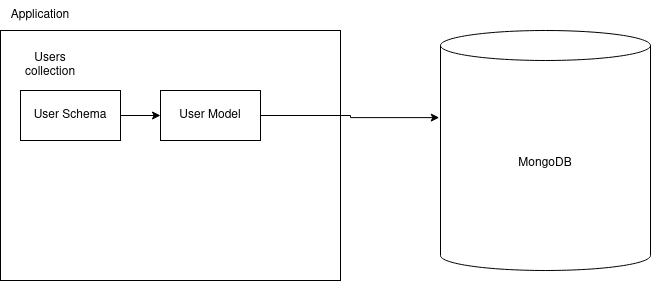

The diagram above was exported from draw.io. Its source (the exported page's mxGraphModel, read from the mxfile embedded in the PNG):
<mxGraphModel dx="948" dy="607" grid="1" gridSize="10" guides="1" tooltips="1" connect="1" arrows="1" fold="1" page="1" pageScale="1" pageWidth="850" pageHeight="1100" math="0" shadow="0">
  <root>
    <mxCell id="0" />
    <mxCell id="1" parent="0" />
    <mxCell id="qyxXHzS71SznAq_eDejK-2" value="MongoDB" style="shape=cylinder3;whiteSpace=wrap;html=1;boundedLbl=1;backgroundOutline=1;size=15;" vertex="1" parent="1">
      <mxGeometry x="490" y="150" width="210" height="240" as="geometry" />
    </mxCell>
    <mxCell id="qyxXHzS71SznAq_eDejK-3" value="" style="rounded=0;whiteSpace=wrap;html=1;" vertex="1" parent="1">
      <mxGeometry x="50" y="150" width="340" height="250" as="geometry" />
    </mxCell>
    <mxCell id="qyxXHzS71SznAq_eDejK-4" value="Application" style="text;html=1;strokeColor=none;fillColor=none;align=center;verticalAlign=middle;whiteSpace=wrap;rounded=0;" vertex="1" parent="1">
      <mxGeometry x="50" y="120" width="80" height="30" as="geometry" />
    </mxCell>
    <mxCell id="TJ63nx2TAZK9ws_BKO5u-4" style="edgeStyle=orthogonalEdgeStyle;rounded=0;orthogonalLoop=1;jettySize=auto;html=1;" edge="1" parent="1" source="TJ63nx2TAZK9ws_BKO5u-1" target="TJ63nx2TAZK9ws_BKO5u-3">
      <mxGeometry relative="1" as="geometry" />
    </mxCell>
    <mxCell id="TJ63nx2TAZK9ws_BKO5u-1" value="User Schema" style="rounded=0;whiteSpace=wrap;html=1;" vertex="1" parent="1">
      <mxGeometry x="70" y="210" width="100" height="50" as="geometry" />
    </mxCell>
    <mxCell id="TJ63nx2TAZK9ws_BKO5u-2" value="Users collection" style="text;html=1;strokeColor=none;fillColor=none;align=center;verticalAlign=middle;whiteSpace=wrap;rounded=0;" vertex="1" parent="1">
      <mxGeometry x="70" y="170" width="60" height="30" as="geometry" />
    </mxCell>
    <mxCell id="TJ63nx2TAZK9ws_BKO5u-5" style="edgeStyle=orthogonalEdgeStyle;rounded=0;orthogonalLoop=1;jettySize=auto;html=1;entryX=-0.006;entryY=0.363;entryDx=0;entryDy=0;entryPerimeter=0;" edge="1" parent="1" source="TJ63nx2TAZK9ws_BKO5u-3" target="qyxXHzS71SznAq_eDejK-2">
      <mxGeometry relative="1" as="geometry" />
    </mxCell>
    <mxCell id="TJ63nx2TAZK9ws_BKO5u-3" value="User Model" style="rounded=0;whiteSpace=wrap;html=1;" vertex="1" parent="1">
      <mxGeometry x="210" y="210" width="100" height="50" as="geometry" />
    </mxCell>
  </root>
</mxGraphModel>